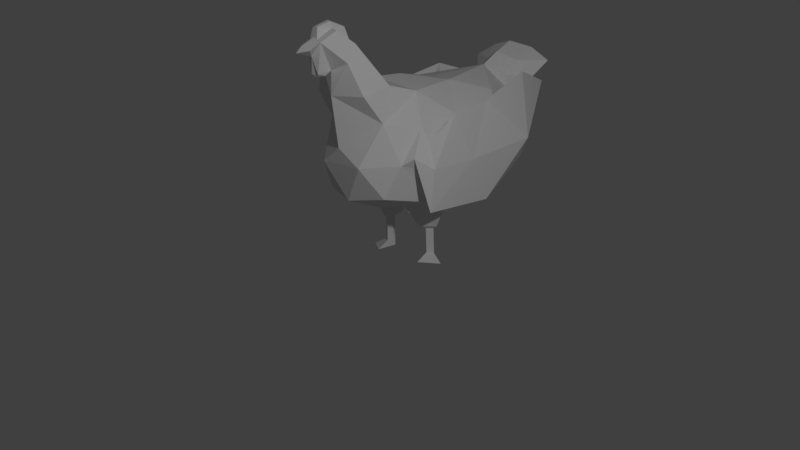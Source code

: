 # Source: Chicken.blend  (saved by Blender 2.77.0; exported with 4.5.12 LTS)
import bpy
from mathutils import Matrix  # noqa: F401  (used for matrix-valued properties, if any)

bpy.ops.wm.read_factory_settings(use_empty=True)
scene = bpy.context.scene
scene.name = 'Scene'

# ---- collections
col_collection_1 = bpy.data.collections.new('Collection 1'); scene.collection.children.link(col_collection_1)

# ---- world
world_world = bpy.data.worlds.new('World'); scene.world = world_world
world_world.color = (0.05088, 0.05088, 0.05088)
world_world.use_sun_shadow = False
world_world.sun_shadow_jitter_overblur = 0.0
world_world.cycles.sampling_method = 'MANUAL'

# ---- cameras
cam_camera_001 = bpy.data.cameras.new('Camera.001')
cam_camera_001.clip_end = 100.0
cam_camera_001.lens = 35.0
cam_camera_001.sensor_width = 32.0
cam_camera_001.sensor_height = 18.0
cam_camera_001.dof.focus_distance = 0.0
cam_camera_001.dof.aperture_fstop = 128.0
cam_camera_001.dof.aperture_blades = 6
cam_camera = bpy.data.cameras.new('Camera')
cam_camera.clip_end = 100.0
cam_camera.lens = 35.0
cam_camera.sensor_width = 32.0
cam_camera.sensor_height = 18.0
cam_camera.ortho_scale = 7.314
cam_camera.dof.focus_distance = 0.0
cam_camera.dof.aperture_fstop = 128.0

# ---- lights
light_lamp_001 = bpy.data.lights.new('Lamp.001', 'POINT')
light_lamp_001.transmission_factor = 0.0
light_lamp_001.cutoff_distance = 30.0
light_lamp_001.energy = 100.0
light_lamp_001.shadow_buffer_clip_start = 1.001
light_lamp_001.shadow_soft_size = 0.1
light_lamp_001.shadow_maximum_resolution = 0.006
light_lamp_001.use_absolute_resolution = True
light_lamp = bpy.data.lights.new('Lamp', 'POINT')
light_lamp.transmission_factor = 0.0
light_lamp.cutoff_distance = 30.0
light_lamp.energy = 100.0
light_lamp.shadow_buffer_clip_start = 1.001
light_lamp.shadow_soft_size = 0.1
light_lamp.shadow_maximum_resolution = 0.006
light_lamp.use_absolute_resolution = True

# ---- meshes
me_icosphere_001 = bpy.data.meshes.new('Icosphere.001')
me_icosphere_001.from_pydata([(-0.3867, 0.6356, -0.3203), (0.7091, 0.472, -0.3476), (-1.161, 0.4628, 0.7376), (0.2701, 0.6496, 0.4807), (0.1599, 0.2289, -0.5829), (-0.4861, 0.2254, -0.5636), (-1.179, 0.4462, -0.05279), (-0.07683, 0.7137, -0.488), (0.951, 0.3125, 0.03208), (-0.8174, 0.6757, 0.1778), (-1.807, 0.274, 0.5997), (0.5828, 0.6378, 0.05546), (-1.238, 1.003, 0.1811), (-0.2984, 0.6315, 0.5604), (0.6873, 0.4536, 0.5316), (-0.5554, 0.299, 0.9072), (0.1583, 0.4512, 0.8566), (0.9169, 0.3986, 0.8548), (0.5293, 0.3986, 0.9471), (-2.093, 0.6139, 1.034), (-1.692, 0.1934, 0.8509), (-2.115, 0.3184, 1.187), (-1.927, 0.4736, 0.8084), (-1.898, 0.2566, 1.026), (-0.3259, 0.7587, -0.01109), (-0.9632, 0.6374, 0.421), (0.2607, 0.7615, 0.3152), (-0.3078, 0.7435, 0.348), (0.1718, 0.7835, -0.05488), (0.4827, 0.7498, 0.1401), (-0.5952, 0.8975, -0.5035), (-2.081, 0.5344, 0.7677), (-1.436, 0.7232, 0.9594), (-0.2861, 0.9527, 0.0517), (-0.004147, 0.91, 0.6023), (-0.5726, 0.8919, 0.713), (0.3401, 0.8633, -0.5007), (0.3034, 0.8991, 0.01126), (-1.454, 0.7066, -0.1394), (0.9976, 0.234, 1.219), (0.8813, 0.234, 1.43), (-0.01609, 0.3221, -0.8541), (-0.1302, 0.5046, -0.8387), (-0.3047, 0.315, -0.849), (-0.09026, 0.3544, -0.8865), (-0.1413, 0.4361, -0.8796), (-0.2194, 0.3512, -0.8842), (-0.0956, 0.359, -1.201), (-0.1495, 0.439, -1.206), (-0.2246, 0.3516, -1.2), (0.06732, 0.3614, -1.292), (-0.09663, 0.6049, -1.292), (-0.2246, 0.3516, -1.292), (1.096, 0.181, 1.578), (1.286, 0.1281, 1.461), (1.432, 0.1281, 1.382), (1.281, 0.06404, 1.487), (0.8655, 0.117, 1.458), (1.086, 0.09051, 1.605), (1.251, 0.03673, 1.619), (0.8884, 0.06146, 1.606), (1.08, 0.0491, 1.674), (1.277, 0.05613, 1.11), (-0.03906, 0.0, -0.6653), (-1.668, 0.0, 0.1685), (-0.3867, -0.6356, -0.3203), (0.7091, -0.472, -0.3476), (-1.161, -0.4628, 0.7376), (0.2701, -0.6496, 0.4807), (0.9741, 0.0, 0.2339), (-0.0122, 0.0, 1.005), (0.8506, 0.0, -0.4172), (0.1599, -0.2289, -0.5829), (-1.061, 0.0, -0.2275), (-0.4861, -0.2254, -0.5636), (-1.179, -0.4462, -0.05279), (-0.07683, -0.7137, -0.488), (0.951, -0.3125, 0.03208), (-0.8174, -0.6757, 0.1778), (-1.807, -0.274, 0.5997), (0.5828, -0.6378, 0.05546), (-1.238, -1.003, 0.1811), (-1.527, 0.0, 0.9871), (-0.2984, -0.6315, 0.5604), (0.6873, -0.4536, 0.5316), (-0.5554, -0.299, 0.9072), (0.1583, -0.4512, 0.8566), (-0.5935, 0.0, 0.9246), (-1.944, 0.0, 0.6573), (0.9511, 0.0, 0.0368), (0.3312, 0.0, -0.6106), (0.9169, -0.3986, 0.8548), (1.059, 0.0, 0.8494), (0.3996, 0.0, 1.006), (0.5293, -0.3986, 0.9471), (-2.093, -0.6139, 1.034), (-2.046, 0.0, 1.258), (-2.117, 0.0, 1.091), (-1.692, -0.1934, 0.8509), (-2.115, -0.3184, 1.187), (-1.927, -0.4736, 0.8084), (-1.781, 0.0, 1.134), (-1.898, -0.2566, 1.026), (-0.3259, -0.7587, -0.01109), (-0.9632, -0.6374, 0.421), (0.2607, -0.7615, 0.3152), (-0.3078, -0.7435, 0.348), (0.1718, -0.7835, -0.05488), (0.4827, -0.7498, 0.1401), (-0.5952, -0.8975, -0.5035), (-2.081, -0.5344, 0.7677), (-1.436, -0.7232, 0.9594), (-0.2861, -0.9527, 0.0517), (-0.004147, -0.91, 0.6023), (-0.5726, -0.8919, 0.713), (0.3401, -0.8633, -0.5007), (0.3034, -0.8991, 0.01126), (-1.454, -0.7066, -0.1394), (0.9976, -0.234, 1.219), (1.048, 0.0, 1.129), (1.522, 0.0, 1.354), (0.8497, 0.0, 1.487), (0.8813, -0.234, 1.43), (-0.01609, -0.3221, -0.8541), (-0.1302, -0.5046, -0.8387), (-0.3047, -0.315, -0.849), (-0.09026, -0.3544, -0.8865), (-0.1413, -0.4361, -0.8796), (-0.2194, -0.3512, -0.8842), (-0.0956, -0.359, -1.201), (-0.1495, -0.439, -1.206), (-0.2246, -0.3516, -1.2), (0.06732, -0.3614, -1.292), (-0.09663, -0.6049, -1.292), (-0.2246, -0.3516, -1.292), (1.096, -0.181, 1.578), (1.132, 0.0, 1.078), (1.315, 0.0, 1.302), (1.277, 0.0, 1.512), (1.286, -0.1281, 1.461), (1.444, 0.0, 1.432), (1.432, -0.1281, 1.382), (1.281, -0.06404, 1.487), (0.8655, -0.117, 1.458), (1.086, -0.09051, 1.605), (1.072, 0.0, 1.687), (1.247, 0.0, 1.631), (0.8746, 0.0, 1.619), (1.251, -0.03673, 1.619), (0.8884, -0.06146, 1.606), (1.08, -0.0491, 1.674), (1.253, 0.0, 1.077), (1.277, -0.05613, 1.11)], [], [(63, 5, 4), (0, 6, 9), (1, 7, 11), (64, 88, 10), (7, 24, 28), (1, 11, 8), (2, 82, 15), (3, 13, 16), (16, 93, 18), (14, 92, 69), (14, 18, 17), (14, 3, 16), (16, 15, 70), (16, 13, 15), (13, 2, 15), (15, 87, 70), (15, 82, 87), (8, 14, 69), (8, 11, 14), (11, 3, 14), (13, 25, 2), (27, 24, 28), (10, 82, 2), (97, 19, 22), (11, 28, 29), (3, 29, 26), (3, 27, 13), (6, 64, 10), (71, 1, 8), (4, 7, 1), (5, 42, 43), (5, 0, 7), (5, 6, 0), (5, 73, 6), (73, 64, 6), (71, 4, 1), (90, 4, 71), (69, 89, 8), (89, 71, 8), (90, 63, 4), (92, 39, 119), (18, 39, 17), (93, 57, 40), (97, 96, 21), (23, 19, 21), (23, 96, 101), (20, 101, 82), (20, 22, 23), (28, 26, 27), (27, 34, 35), (26, 37, 34), (29, 26, 28), (25, 35, 32), (24, 36, 28), (30, 12, 33), (33, 35, 34), (33, 12, 35), (12, 32, 35), (37, 33, 34), (36, 30, 33), (12, 31, 32), (12, 38, 31), (36, 29, 28), (29, 36, 37), (0, 9, 24), (24, 27, 9), (25, 9, 27), (9, 6, 25), (25, 6, 2), (2, 6, 10), (30, 24, 38), (38, 24, 25), (32, 38, 25), (32, 31, 38), (39, 53, 54), (57, 53, 40), (63, 73, 5), (42, 46, 43), (4, 43, 41), (4, 42, 7), (46, 48, 49), (41, 46, 44), (42, 44, 45), (47, 49, 48), (46, 47, 44), (45, 47, 48), (48, 50, 51), (52, 51, 50), (48, 51, 52), (48, 52, 49), (50, 47, 52), (52, 47, 49), (97, 21, 19), (119, 39, 54), (55, 120, 137), (119, 62, 136), (120, 55, 140), (56, 140, 55), (137, 54, 55), (53, 56, 54), (60, 145, 61), (138, 59, 146), (58, 59, 56), (61, 146, 59), (58, 60, 61), (121, 60, 57), (151, 136, 62), (137, 62, 54), (33, 37, 36), (30, 38, 12), (63, 72, 74), (65, 78, 75), (66, 80, 76), (64, 79, 88), (76, 103, 65), (66, 77, 80), (67, 85, 82), (68, 86, 83), (86, 93, 70), (92, 84, 69), (84, 94, 86), (84, 86, 68), (86, 70, 85), (86, 85, 83), (83, 85, 67), (85, 70, 87), (85, 87, 82), (77, 69, 84), (77, 84, 80), (80, 84, 68), (104, 83, 67), (106, 107, 103), (79, 82, 98), (100, 97, 88), (80, 107, 76), (68, 108, 80), (106, 68, 83), (75, 79, 64), (71, 77, 66), (72, 66, 76), (74, 124, 76), (74, 76, 65), (74, 65, 75), (74, 75, 73), (73, 75, 64), (71, 66, 72), (90, 71, 72), (69, 77, 89), (89, 77, 71), (90, 72, 63), (92, 118, 91), (118, 94, 91), (143, 121, 93), (97, 99, 96), (102, 95, 100), (96, 102, 101), (101, 98, 82), (98, 100, 79), (107, 106, 105), (106, 113, 105), (105, 116, 108), (108, 107, 105), (104, 114, 106), (115, 103, 107), (109, 112, 81), (112, 113, 114), (112, 114, 81), (81, 114, 111), (116, 113, 112), (115, 112, 109), (81, 111, 110), (81, 110, 117), (115, 107, 108), (108, 116, 115), (65, 103, 78), (103, 78, 106), (104, 106, 78), (78, 104, 75), (104, 67, 75), (67, 79, 75), (109, 117, 103), (117, 104, 103), (111, 104, 117), (111, 117, 110), (135, 118, 139), (135, 143, 122), (63, 74, 73), (128, 124, 125), (72, 125, 74), (124, 72, 76), (128, 130, 127), (123, 128, 125), (124, 126, 123), (129, 130, 131), (129, 128, 126), (127, 129, 126), (130, 132, 129), (134, 132, 133), (130, 134, 133), (130, 131, 134), (132, 134, 129), (134, 131, 129), (97, 95, 99), (119, 139, 118), (141, 137, 120), (119, 152, 139), (120, 140, 141), (140, 138, 142), (137, 141, 139), (135, 142, 144), (145, 149, 150), (138, 148, 142), (148, 144, 142), (146, 150, 148), (144, 149, 143), (149, 121, 143), (151, 152, 136), (152, 137, 139), (112, 115, 116), (109, 81, 117), (7, 0, 24), (16, 70, 93), (14, 17, 92), (14, 16, 18), (13, 27, 25), (10, 20, 82), (22, 10, 88), (88, 97, 22), (11, 7, 28), (3, 11, 29), (3, 26, 27), (5, 7, 42), (92, 17, 39), (18, 40, 39), (40, 18, 93), (93, 121, 57), (23, 22, 19), (23, 21, 96), (20, 23, 101), (20, 10, 22), (27, 26, 34), (26, 29, 37), (25, 27, 35), (24, 30, 36), (39, 40, 53), (57, 58, 53), (42, 45, 46), (4, 5, 43), (4, 41, 42), (46, 45, 48), (41, 43, 46), (42, 41, 44), (46, 49, 47), (45, 44, 47), (48, 47, 50), (119, 54, 62), (55, 54, 56), (56, 138, 140), (53, 58, 56), (60, 147, 145), (138, 56, 59), (58, 61, 59), (61, 145, 146), (58, 57, 60), (121, 147, 60), (137, 151, 62), (76, 107, 103), (86, 94, 93), (92, 91, 84), (84, 91, 94), (104, 106, 83), (79, 67, 82), (88, 79, 100), (100, 95, 97), (80, 108, 107), (68, 105, 108), (106, 105, 68), (74, 125, 124), (92, 119, 118), (118, 122, 94), (93, 94, 122), (122, 143, 93), (102, 99, 95), (96, 99, 102), (101, 102, 98), (98, 102, 100), (106, 114, 113), (105, 113, 116), (104, 111, 114), (115, 109, 103), (135, 122, 118), (135, 144, 143), (128, 127, 124), (72, 123, 125), (124, 123, 72), (128, 131, 130), (123, 126, 128), (124, 127, 126), (129, 131, 128), (127, 130, 129), (130, 133, 132), (119, 136, 152), (142, 139, 141), (141, 140, 142), (135, 139, 142), (145, 147, 149), (138, 146, 148), (148, 150, 144), (146, 145, 150), (144, 150, 149), (149, 147, 121), (152, 151, 137)])
_uv = me_icosphere_001.uv_layers.new(name='Icosphere-mesh-map-0')
_uv.uv.foreach_set('vector', [0.8388, 0.1541, 0.8503, 0.2269, 0.7969, 0.1422, 0.3225, 0.1958, 0.3868, 0.07773, 0.4071, 0.1449, 0.2845, 0.3695, 0.2883, 0.2397, 0.3452, 0.3645, 0.6358, 0.1813, 0.6375, 0.08981, 0.6765, 0.1118, 0.2883, 0.2397, 0.364, 0.2171, 0.3418, 0.2953, 0.2845, 0.3695, 0.3452, 0.3645, 0.3318, 0.4212, 0.8619, 0.8965, 0.7918, 0.9593, 0.8379, 0.8003, 0.4158, 0.3297, 0.4454, 0.2415, 0.4741, 0.3244, 0.8619, 0.6835, 0.7954, 0.6455, 0.8543, 0.6245, 1.0, 0.6159, 0.9348, 0.6795, 0.9329, 0.5777, 0.4108, 0.3975, 0.4755, 0.3868, 0.4499, 0.4456, 0.4108, 0.3975, 0.4158, 0.3297, 0.4741, 0.3244, 0.8619, 0.6835, 0.8379, 0.8003, 0.7946, 0.7126, 0.4741, 0.3244, 0.4454, 0.2415, 0.5048, 0.2114, 0.4454, 0.2415, 0.499, 0.109, 0.5048, 0.2114, 0.8379, 0.8003, 0.794, 0.8059, 0.7946, 0.7126, 0.8379, 0.8003, 0.7918, 0.9593, 0.794, 0.8059, 0.978, 0.5433, 1.0, 0.6159, 0.9329, 0.5777, 0.3318, 0.4212, 0.3452, 0.3645, 0.4108, 0.3975, 0.3452, 0.3645, 0.4158, 0.3297, 0.4108, 0.3975, 0.4454, 0.2415, 0.4466, 0.1301, 0.499, 0.109, 0.4139, 0.6634, 0.3625, 0.6518, 0.3735, 0.571, 0.5008, 0.0, 0.5486, 0.0574, 0.499, 0.109, 0.6384, 0.01551, 0.728, 0.02806, 0.7064, 0.07335, 0.3452, 0.3645, 0.3418, 0.2953, 0.36, 0.3519, 0.5485, 0.5252, 0.5324, 0.5664, 0.5311, 0.527, 0.4158, 0.3297, 0.4148, 0.2328, 0.4454, 0.2415, 0.6973, 0.2595, 0.6358, 0.1813, 0.6765, 0.1118, 0.9308, 0.469, 1.0, 0.4745, 0.978, 0.5433, 0.7969, 0.1422, 0.76, 0.2085, 0.728, 0.07704, 0.66, 0.393, 0.6982, 0.4649, 0.6719, 0.4487, 0.66, 0.393, 0.7189, 0.3719, 0.728, 0.4242, 0.66, 0.393, 0.6973, 0.2595, 0.7189, 0.3719, 0.66, 0.393, 0.6313, 0.2922, 0.6973, 0.2595, 0.6313, 0.2922, 0.6358, 0.1813, 0.6973, 0.2595, 0.7716, 0.02318, 0.7969, 0.1422, 0.728, 0.07704, 0.8098, 0.1021, 0.7969, 0.1422, 0.7716, 0.02318, 0.9329, 0.5777, 0.9323, 0.5452, 0.978, 0.5433, 0.9323, 0.5452, 0.9308, 0.469, 0.978, 0.5433, 0.8098, 0.1021, 0.8388, 0.1541, 0.7969, 0.1422, 0.9348, 0.6795, 0.9701, 0.7366, 0.9357, 0.7243, 0.4755, 0.3868, 0.5002, 0.4708, 0.4499, 0.4456, 0.7954, 0.6455, 0.8102, 0.5782, 0.8276, 0.5754, 0.6384, 0.01551, 0.6377, 0.0, 0.6848, 0.004347, 0.2666, 0.8118, 0.2184, 0.7888, 0.2666, 0.7896, 0.2323, 0.6936, 0.2577, 0.7372, 0.2171, 0.7366, 0.1995, 0.7028, 0.2171, 0.7366, 0.1778, 0.7357, 0.2658, 0.8363, 0.2237, 0.8275, 0.2666, 0.8118, 0.3735, 0.571, 0.4289, 0.572, 0.4139, 0.6634, 0.4139, 0.6634, 0.4619, 0.622, 0.458, 0.7165, 0.6957, 0.8608, 0.6538, 0.8806, 0.7266, 0.8081, 0.4116, 0.5303, 0.4289, 0.572, 0.3735, 0.571, 0.4009, 0.772, 0.458, 0.7165, 0.4619, 0.866, 0.3625, 0.6518, 0.3167, 0.5252, 0.3735, 0.571, 0.5486, 0.7582, 0.6224, 0.6293, 0.6383, 0.7856, 0.6383, 0.7856, 0.722, 0.7132, 0.7266, 0.8081, 0.6383, 0.7856, 0.6224, 0.6293, 0.722, 0.7132, 0.6224, 0.6293, 0.7266, 0.5651, 0.722, 0.7132, 0.6538, 0.8806, 0.6383, 0.7856, 0.7266, 0.8081, 0.5825, 0.9066, 0.5486, 0.7582, 0.6383, 0.7856, 0.6224, 0.6293, 0.6768, 0.469, 0.7266, 0.5651, 0.6224, 0.6293, 0.5701, 0.606, 0.6768, 0.469, 0.3167, 0.5252, 0.4116, 0.5303, 0.3735, 0.571, 0.6789, 0.903, 0.5825, 0.9066, 0.6538, 0.8806, 0.3225, 0.1958, 0.4071, 0.1449, 0.364, 0.2171, 0.3625, 0.6518, 0.4139, 0.6634, 0.3717, 0.7386, 0.4009, 0.772, 0.3717, 0.7386, 0.4139, 0.6634, 0.4071, 0.1449, 0.3868, 0.07773, 0.4466, 0.1301, 0.4466, 0.1301, 0.3868, 0.07773, 0.499, 0.109, 0.499, 0.109, 0.3868, 0.07773, 0.5008, 0.0, 0.2845, 0.6721, 0.3625, 0.6518, 0.3051, 0.8259, 0.3051, 0.8259, 0.3625, 0.6518, 0.4009, 0.772, 0.4619, 0.866, 0.3051, 0.8259, 0.4009, 0.772, 0.4619, 0.866, 0.4109, 0.9643, 0.3051, 0.8259, 0.5002, 0.4708, 0.5486, 0.4992, 0.5262, 0.5252, 0.8102, 0.5782, 0.8192, 0.543, 0.8276, 0.5754, 0.8388, 0.1541, 0.9311, 0.2681, 0.8503, 0.2269, 0.6982, 0.4649, 0.6766, 0.4617, 0.6719, 0.4487, 0.2184, 0.7888, 0.1778, 0.8609, 0.1784, 0.8138, 0.8247, 0.4637, 0.7763, 0.424, 0.8247, 0.3837, 0.2842, 0.6338, 0.2727, 0.5809, 0.2842, 0.582, 0.6126, 0.9474, 0.6323, 0.9216, 0.6234, 0.9399, 0.6414, 0.9474, 0.6234, 0.9399, 0.6363, 0.9399, 0.53, 0.8344, 0.5391, 0.8162, 0.5436, 0.8344, 0.5039, 0.8569, 0.4856, 0.9088, 0.4851, 0.8573, 0.543, 0.6369, 0.5313, 0.5865, 0.543, 0.584, 0.8242, 0.2988, 0.8455, 0.2681, 0.8455, 0.3162, 0.5486, 0.9279, 0.5848, 0.9066, 0.5848, 0.9519, 0.2724, 0.6652, 0.2794, 0.6344, 0.2794, 0.6769, 0.2727, 0.5809, 0.2839, 0.567, 0.2842, 0.582, 0.4619, 0.9237, 0.4856, 0.9088, 0.5044, 0.9237, 0.5044, 0.9237, 0.4856, 0.9088, 0.5045, 0.9087, 0.6384, 0.01551, 0.6848, 0.004347, 0.728, 0.02806, 0.9357, 0.7243, 0.9701, 0.7366, 0.9555, 0.7844, 0.6126, 0.9516, 0.5924, 0.9507, 0.6126, 0.9241, 0.8241, 0.2681, 0.7951, 0.2879, 0.8097, 0.2696, 0.7951, 0.469, 0.8135, 0.4845, 0.7944, 0.483, 0.8031, 0.5108, 0.7944, 0.483, 0.8135, 0.4845, 0.6414, 0.9304, 0.6506, 0.9066, 0.6623, 0.9304, 0.8192, 0.543, 0.8031, 0.5108, 0.8126, 0.5098, 0.2666, 0.687, 0.2762, 0.7153, 0.269, 0.717, 0.6717, 0.925, 0.6663, 0.9084, 0.6717, 0.9066, 0.5221, 0.7786, 0.5215, 0.7516, 0.5413, 0.7481, 0.269, 0.717, 0.276, 0.745, 0.2705, 0.7459, 0.5221, 0.7786, 0.5197, 0.811, 0.5117, 0.7788, 0.5253, 0.8354, 0.5145, 0.8261, 0.53, 0.8162, 0.5389, 0.6455, 0.5458, 0.6633, 0.5311, 0.6436, 0.5232, 0.895, 0.5314, 0.8629, 0.542, 0.92, 0.6383, 0.7856, 0.6538, 0.8806, 0.5825, 0.9066, 0.5486, 0.7582, 0.5701, 0.606, 0.6224, 0.6293, 0.8388, 0.1541, 0.8517, 0.1048, 0.9043, 0.1901, 0.04249, 0.3239, 0.1241, 0.3818, 0.09901, 0.4403, 0.01433, 0.1449, 0.07527, 0.1591, 0.01126, 0.2801, 0.6358, 0.1813, 0.5964, 0.1095, 0.6375, 0.08981, 0.01126, 0.2801, 0.08574, 0.3094, 0.04249, 0.3239, 0.01433, 0.1449, 0.06402, 0.09307, 0.07527, 0.1591, 0.7266, 0.8937, 0.7505, 0.7985, 0.7918, 0.9593, 0.1437, 0.1991, 0.2008, 0.2033, 0.1679, 0.2881, 0.73, 0.6808, 0.7954, 0.6455, 0.7946, 0.7126, 0.9348, 0.6795, 0.8673, 0.619, 0.9329, 0.5777, 0.142, 0.1264, 0.2057, 0.1403, 0.2008, 0.2033, 0.142, 0.1264, 0.2008, 0.2033, 0.1437, 0.1991, 0.73, 0.6808, 0.7946, 0.7126, 0.7505, 0.7985, 0.2008, 0.2033, 0.2241, 0.3132, 0.1679, 0.2881, 0.1679, 0.2881, 0.2241, 0.3132, 0.2129, 0.4184, 0.7505, 0.7985, 0.7946, 0.7126, 0.794, 0.8059, 0.7505, 0.7985, 0.794, 0.8059, 0.7918, 0.9593, 0.8865, 0.5455, 0.9329, 0.5777, 0.8673, 0.619, 0.06402, 0.09307, 0.142, 0.1264, 0.07527, 0.1591, 0.07527, 0.1591, 0.142, 0.1264, 0.1437, 0.1991, 0.1625, 0.3984, 0.1679, 0.2881, 0.2129, 0.4184, 0.1306, 0.8644, 0.09029, 0.9562, 0.07899, 0.8755, 0.2075, 0.5211, 0.2576, 0.4605, 0.2414, 0.4946, 0.568, 0.06925, 0.6384, 0.01551, 0.6375, 0.08981, 0.07527, 0.1591, 0.06831, 0.2311, 0.01126, 0.2801, 0.1437, 0.1991, 0.08962, 0.1757, 0.07527, 0.1591, 0.1373, 0.2974, 0.1437, 0.1991, 0.1679, 0.2881, 0.5669, 0.2557, 0.5964, 0.1095, 0.6358, 0.1813, 0.9308, 0.469, 0.8865, 0.5455, 0.8619, 0.4778, 0.8517, 0.1048, 0.8411, 0.0, 0.9311, 0.09197, 0.5311, 0.5371, 0.4996, 0.6143, 0.4619, 0.5788, 0.5311, 0.5371, 0.4619, 0.5788, 0.4671, 0.5252, 0.7951, 0.3837, 0.728, 0.3615, 0.7951, 0.2681, 0.5941, 0.391, 0.5669, 0.2557, 0.6313, 0.2922, 0.6313, 0.2922, 0.5669, 0.2557, 0.6358, 0.1813, 0.7716, 0.02318, 0.8411, 0.0, 0.8517, 0.1048, 0.8098, 0.1021, 0.7716, 0.02318, 0.8517, 0.1048, 0.9329, 0.5777, 0.8865, 0.5455, 0.9323, 0.5452, 0.9323, 0.5452, 0.8865, 0.5455, 0.9308, 0.469, 0.8098, 0.1021, 0.8517, 0.1048, 0.8388, 0.1541, 0.9348, 0.6795, 0.9017, 0.7383, 0.8764, 0.6777, 0.2348, 0.05465, 0.2057, 0.1403, 0.1837, 0.08033, 0.776, 0.5775, 0.7929, 0.5809, 0.7954, 0.6455, 0.6384, 0.01551, 0.5918, 0.001595, 0.6377, 0.0, 0.1851, 0.8974, 0.2127, 0.9473, 0.1778, 0.9473, 0.2577, 0.7372, 0.2323, 0.7777, 0.2171, 0.7366, 0.2845, 0.4976, 0.2414, 0.4946, 0.2576, 0.4605, 0.2414, 0.4946, 0.2402, 0.5399, 0.2075, 0.5211, 0.09029, 0.9562, 0.1306, 0.8644, 0.1459, 0.956, 0.1306, 0.8644, 0.1778, 0.9017, 0.1459, 0.956, 0.1199, 0.2073, 0.07483, 0.211, 0.08962, 0.1757, 0.1288, 0.9983, 0.09029, 0.9562, 0.1459, 0.956, 0.1177, 0.7578, 0.1736, 0.807, 0.1306, 0.8644, 0.0331, 1.0, 0.07899, 0.8755, 0.09029, 0.9562, 0.02037, 0.3679, 0.09374, 0.3059, 0.1336, 0.4568, 0.09374, 0.3059, 0.1671, 0.2462, 0.1958, 0.3343, 0.09374, 0.3059, 0.1958, 0.3343, 0.1336, 0.4568, 0.1336, 0.4568, 0.1958, 0.3343, 0.2508, 0.463, 0.07483, 0.211, 0.1671, 0.2462, 0.09374, 0.3059, 0.0, 0.2169, 0.09374, 0.3059, 0.02037, 0.3679, 0.1336, 0.4568, 0.2508, 0.463, 0.2377, 0.567, 0.5117, 0.6792, 0.5117, 0.8569, 0.4619, 0.6826, 0.0331, 1.0, 0.09029, 0.9562, 0.1288, 0.9983, 0.08962, 0.1757, 0.07483, 0.211, 0.0, 0.2169, 0.04249, 0.3239, 0.08574, 0.3094, 0.1241, 0.3818, 0.07899, 0.8755, 0.08834, 0.7903, 0.1306, 0.8644, 0.1177, 0.7578, 0.1306, 0.8644, 0.08834, 0.7903, 0.1241, 0.3818, 0.1625, 0.3984, 0.09901, 0.4403, 0.1625, 0.3984, 0.2129, 0.4184, 0.09901, 0.4403, 0.2129, 0.4184, 0.2075, 0.5211, 0.09901, 0.4403, 0.0, 0.851, 0.02106, 0.7013, 0.07899, 0.8755, 0.02106, 0.7013, 0.1177, 0.7578, 0.07899, 0.8755, 0.1778, 0.661, 0.1177, 0.7578, 0.02106, 0.7013, 0.1778, 0.661, 0.02106, 0.7013, 0.1274, 0.567, 0.2845, 0.02886, 0.2348, 0.05465, 0.2635, 0.0, 0.7663, 0.5419, 0.776, 0.5775, 0.7592, 0.574, 0.6236, 0.4483, 0.5941, 0.391, 0.6313, 0.2922, 0.5221, 0.6078, 0.4996, 0.6143, 0.5259, 0.5941, 0.1778, 0.6845, 0.2451, 0.639, 0.2724, 0.6845, 0.728, 0.4234, 0.7763, 0.3837, 0.7763, 0.4637, 0.5221, 0.6078, 0.5171, 0.6588, 0.5103, 0.6168, 0.2029, 0.6396, 0.2326, 0.6338, 0.2451, 0.639, 0.2726, 0.7993, 0.2806, 0.8243, 0.2726, 0.8346, 0.5439, 0.8515, 0.53, 0.8515, 0.5334, 0.8344, 0.2132, 0.5825, 0.2326, 0.6338, 0.2137, 0.6341, 0.2845, 0.7463, 0.2728, 0.7968, 0.2726, 0.7459, 0.8247, 0.4001, 0.8455, 0.4316, 0.8247, 0.4158, 0.8326, 0.379, 0.7951, 0.3578, 0.8326, 0.3351, 0.5171, 0.6588, 0.5311, 0.6606, 0.4954, 0.6792, 0.5171, 0.6588, 0.529, 0.6486, 0.5311, 0.6606, 0.189, 0.5684, 0.2316, 0.567, 0.2132, 0.5825, 0.2316, 0.567, 0.232, 0.582, 0.2132, 0.5825, 0.6384, 0.01551, 0.5486, 0.02275, 0.5918, 0.001595, 0.2515, 0.8693, 0.2515, 0.9283, 0.2184, 0.8884, 0.5848, 0.926, 0.6126, 0.9241, 0.5924, 0.9507, 0.2799, 0.934, 0.2515, 0.9169, 0.2799, 0.8693, 0.7951, 0.469, 0.7944, 0.483, 0.776, 0.4838, 0.7944, 0.483, 0.7936, 0.5118, 0.7844, 0.5104, 0.6126, 0.9241, 0.5848, 0.926, 0.5933, 0.9066, 0.7663, 0.5419, 0.7844, 0.5104, 0.7793, 0.5444, 0.2762, 0.7153, 0.2845, 0.687, 0.2833, 0.717, 0.6717, 0.925, 0.6771, 0.9084, 0.6811, 0.9289, 0.5215, 0.7453, 0.522, 0.7171, 0.5412, 0.7481, 0.276, 0.745, 0.2833, 0.717, 0.2813, 0.7459, 0.522, 0.7171, 0.5198, 0.6858, 0.5412, 0.6792, 0.5145, 0.8463, 0.5253, 0.8354, 0.53, 0.8545, 0.5389, 0.6455, 0.5458, 0.6374, 0.5458, 0.6633, 0.515, 0.8629, 0.5232, 0.895, 0.5045, 0.92, 0.09374, 0.3059, 0.0, 0.2169, 0.07483, 0.211, 0.02037, 0.3679, 0.1336, 0.4568, 0.09232, 0.4925, 0.2883, 0.2397, 0.3225, 0.1958, 0.364, 0.2171, 0.8619, 0.6835, 0.7946, 0.7126, 0.7954, 0.6455, 1.0, 0.6159, 0.9931, 0.6749, 0.9348, 0.6795, 0.4108, 0.3975, 0.4741, 0.3244, 0.4755, 0.3868, 0.4454, 0.2415, 0.4148, 0.2328, 0.4466, 0.1301, 0.5008, 0.0, 0.5334, 0.02708, 0.5486, 0.0574, 0.7064, 0.07335, 0.6765, 0.1118, 0.6375, 0.08981, 0.6375, 0.08981, 0.6384, 0.01551, 0.7064, 0.07335, 0.3452, 0.3645, 0.2883, 0.2397, 0.3418, 0.2953, 0.5485, 0.5252, 0.5485, 0.584, 0.5324, 0.5664, 0.4158, 0.3297, 0.3919, 0.3227, 0.4148, 0.2328, 0.66, 0.393, 0.728, 0.4242, 0.6982, 0.4649, 0.9348, 0.6795, 0.9931, 0.6749, 0.9701, 0.7366, 0.4755, 0.3868, 0.534, 0.4598, 0.5002, 0.4708, 0.8276, 0.5754, 0.8543, 0.6245, 0.7954, 0.6455, 0.7954, 0.6455, 0.7929, 0.5809, 0.8102, 0.5782, 0.2666, 0.8118, 0.2237, 0.8275, 0.2184, 0.7888, 0.2323, 0.6936, 0.2666, 0.6845, 0.2577, 0.7372, 0.1995, 0.7028, 0.2323, 0.6936, 0.2171, 0.7366, 0.2658, 0.8363, 0.2374, 0.8693, 0.2237, 0.8275, 0.4139, 0.6634, 0.4289, 0.572, 0.4619, 0.622, 0.6957, 0.8608, 0.6789, 0.903, 0.6538, 0.8806, 0.4009, 0.772, 0.4139, 0.6634, 0.458, 0.7165, 0.3625, 0.6518, 0.2845, 0.6721, 0.3167, 0.5252, 0.5002, 0.4708, 0.534, 0.4598, 0.5486, 0.4992, 0.8102, 0.5782, 0.8058, 0.5449, 0.8192, 0.543, 0.6982, 0.4649, 0.6883, 0.469, 0.6766, 0.4617, 0.2184, 0.7888, 0.2184, 0.894, 0.1778, 0.8609, 0.8247, 0.4637, 0.7799, 0.4537, 0.7763, 0.424, 0.2842, 0.6338, 0.2724, 0.6344, 0.2727, 0.5809, 0.6126, 0.9474, 0.6325, 0.9066, 0.6323, 0.9216, 0.6414, 0.9474, 0.6126, 0.9474, 0.6234, 0.9399, 0.5039, 0.8569, 0.5045, 0.9087, 0.4856, 0.9088, 0.543, 0.6369, 0.5311, 0.6374, 0.5313, 0.5865, 0.8242, 0.2988, 0.8241, 0.283, 0.8455, 0.2681, 0.8241, 0.2681, 0.8241, 0.3351, 0.7951, 0.2879, 0.8135, 0.4845, 0.8126, 0.5098, 0.8031, 0.5108, 0.8031, 0.5108, 0.7936, 0.5118, 0.7944, 0.483, 0.8192, 0.543, 0.8058, 0.5449, 0.8031, 0.5108, 0.2666, 0.687, 0.2756, 0.6845, 0.2762, 0.7153, 0.6717, 0.925, 0.6623, 0.9289, 0.6663, 0.9084, 0.5221, 0.7786, 0.5117, 0.7788, 0.5215, 0.7516, 0.269, 0.717, 0.2762, 0.7153, 0.276, 0.745, 0.5221, 0.7786, 0.5413, 0.8162, 0.5197, 0.811, 0.5253, 0.8354, 0.5117, 0.8362, 0.5145, 0.8261, 0.5232, 0.895, 0.5232, 0.8569, 0.5314, 0.8629, 0.01126, 0.2801, 0.06831, 0.2311, 0.08574, 0.3094, 0.73, 0.6808, 0.7378, 0.6221, 0.7954, 0.6455, 0.9348, 0.6795, 0.8764, 0.6777, 0.8673, 0.619, 0.142, 0.1264, 0.1837, 0.08033, 0.2057, 0.1403, 0.1625, 0.3984, 0.1373, 0.2974, 0.1679, 0.2881, 0.2075, 0.5211, 0.2129, 0.4184, 0.2576, 0.4605, 0.6375, 0.08981, 0.5964, 0.1095, 0.568, 0.06925, 0.568, 0.06925, 0.5486, 0.02275, 0.6384, 0.01551, 0.07527, 0.1591, 0.08962, 0.1757, 0.06831, 0.2311, 0.1437, 0.1991, 0.1199, 0.2073, 0.08962, 0.1757, 0.1373, 0.2974, 0.1199, 0.2073, 0.1437, 0.1991, 0.5311, 0.5371, 0.5259, 0.5941, 0.4996, 0.6143, 0.9348, 0.6795, 0.9357, 0.7243, 0.9017, 0.7383, 0.2348, 0.05465, 0.2678, 0.06816, 0.2057, 0.1403, 0.7954, 0.6455, 0.7378, 0.6221, 0.7592, 0.574, 0.7592, 0.574, 0.776, 0.5775, 0.7954, 0.6455, 0.1851, 0.8974, 0.2046, 0.894, 0.2127, 0.9473, 0.2577, 0.7372, 0.2666, 0.7888, 0.2323, 0.7777, 0.2845, 0.4976, 0.2712, 0.5249, 0.2414, 0.4946, 0.2414, 0.4946, 0.2712, 0.5249, 0.2402, 0.5399, 0.1306, 0.8644, 0.1736, 0.807, 0.1778, 0.9017, 0.1199, 0.2073, 0.1671, 0.2462, 0.07483, 0.211, 0.1177, 0.7578, 0.1778, 0.661, 0.1736, 0.807, 0.0331, 1.0, 0.0, 0.851, 0.07899, 0.8755, 0.2845, 0.02886, 0.2678, 0.06816, 0.2348, 0.05465, 0.7663, 0.5419, 0.7793, 0.5444, 0.776, 0.5775, 0.5221, 0.6078, 0.5103, 0.6168, 0.4996, 0.6143, 0.1778, 0.6845, 0.2029, 0.6396, 0.2451, 0.639, 0.728, 0.4234, 0.7315, 0.3937, 0.7763, 0.3837, 0.5221, 0.6078, 0.529, 0.6486, 0.5171, 0.6588, 0.2029, 0.6396, 0.2137, 0.6341, 0.2326, 0.6338, 0.2726, 0.7993, 0.2806, 0.8085, 0.2806, 0.8243, 0.2132, 0.5825, 0.232, 0.582, 0.2326, 0.6338, 0.2845, 0.7463, 0.2845, 0.7993, 0.2728, 0.7968, 0.8247, 0.4001, 0.8455, 0.3837, 0.8455, 0.4316, 0.2799, 0.934, 0.2655, 0.9334, 0.2515, 0.9169, 0.7844, 0.5104, 0.7752, 0.509, 0.776, 0.4838, 0.776, 0.4838, 0.7944, 0.483, 0.7844, 0.5104, 0.7663, 0.5419, 0.7752, 0.509, 0.7844, 0.5104, 0.2762, 0.7153, 0.2756, 0.6845, 0.2845, 0.687, 0.6717, 0.925, 0.6717, 0.9066, 0.6771, 0.9084, 0.5215, 0.7453, 0.5117, 0.718, 0.522, 0.7171, 0.276, 0.745, 0.2762, 0.7153, 0.2833, 0.717, 0.522, 0.7171, 0.5117, 0.718, 0.5198, 0.6858, 0.5145, 0.8463, 0.5117, 0.8362, 0.5253, 0.8354, 0.515, 0.8629, 0.5232, 0.8569, 0.5232, 0.895])
me_icosphere_001.use_remesh_preserve_volume = False
me_icosphere_001.use_remesh_preserve_attributes = False
me_icosphere_001.use_mirror_vertex_groups = False
me_icosphere_001.update()
arm_armature = bpy.data.armatures.new('Armature')  # bones are not reproduced

# ---- objects
ob_armature = bpy.data.objects.new('Armature', arm_armature)
ob_icosphere_001 = bpy.data.objects.new('Icosphere.001', me_icosphere_001)
ob_lamp_001 = bpy.data.objects.new('Lamp.001', light_lamp_001)
ob_camera_001 = bpy.data.objects.new('Camera.001', cam_camera_001)
ob_lamp = bpy.data.objects.new('Lamp', light_lamp)
ob_camera = bpy.data.objects.new('Camera', cam_camera)

# ---- transforms, parenting, visibility, modifiers, constraints
ob_armature.location = (0.0, 0.0, 0.6974)
ob_armature.rotation_euler = (0.6164, -0.0, 0.0)
ob_armature.show_in_front = True
ob_armature.lineart.crease_threshold = 0.0
ob_icosphere_001.parent = ob_armature
ob_icosphere_001.matrix_parent_inverse = Matrix(((1.0, 0.0, 0.0, 0.0), (0.0, 0.816, 0.5781, -0.4031), (0.0, -0.5781, 0.816, -0.5691), (0.0, 0.0, 0.0, 1.0)))
ob_icosphere_001.location = (0.0, 0.0, 0.6974)
ob_icosphere_001.rotation_euler = (2.98e-08, 2.512e-15, -1.571)
ob_icosphere_001.scale = (0.5449, 0.5449, 0.5449)
ob_icosphere_001.lineart.crease_threshold = 0.0
_vg = ob_icosphere_001.vertex_groups.new(name='Neck')
for _i, _w in zip([1, 3, 8, 11, 13, 14, 15, 16, 17, 18, 29, 39, 40, 53, 54, 55, 56, 57, 58, 59, 60, 61, 62, 66, 68, 69, 70, 71, 77, 80, 83, 84, 85, 86, 87, 89, 91, 92, 93, 94, 105, 108, 118, 119, 120, 121, 122, 135, 136, 137, 138, 139, 140, 141, 142, 143, 144, 145, 146, 147, 148, 149, 150, 151, 152], [0.02337, 0.08549, 0.1277, 0.03989, 0.02312, 0.2415, 0.0187, 0.2344, 0.8234, 0.6825, 0.001728, 0.978, 0.9801, 0.9957, 0.9979, 0.9986, 0.9984, 0.9841, 0.997, 0.9984, 0.993, 0.9973, 0.9995, 0.02326, 0.08543, 0.4688, 0.2246, 0.05008, 0.1274, 0.03985, 0.02312, 0.2407, 0.0187, 0.2344, 0.0165, 0.1783, 0.8246, 0.9912, 0.7059, 0.6831, 0.0004474, 0.002296, 0.9785, 0.9997, 0.9988, 0.9867, 0.9804, 0.9958, 0.9996, 0.999, 0.9986, 0.9979, 0.9988, 0.9986, 0.9985, 0.9843, 0.997, 0.9973, 0.9984, 0.9932, 0.9984, 0.993, 0.9973, 0.9995, 0.9994]): _vg.add([_i], _w, 'REPLACE')
_vg = ob_icosphere_001.vertex_groups.new(name='Spine1')
for _i, _w in zip([1, 3, 4, 8, 11, 13, 14, 15, 16, 17, 18, 26, 28, 29, 34, 37, 63, 66, 68, 69, 70, 71, 72, 77, 80, 83, 84, 85, 86, 87, 89, 90, 91, 93, 94, 105, 107, 108, 113, 116], [0.6387, 0.4095, 0.09744, 0.7434, 0.5109, 0.08949, 0.6446, 0.07065, 0.4614, 0.143, 0.2199, 0.1346, 0.01754, 0.2458, 0.02693, 0.0606, 0.06717, 0.6402, 0.4119, 0.5181, 0.4375, 0.7231, 0.1006, 0.7445, 0.5134, 0.08981, 0.6465, 0.07072, 0.4622, 0.06719, 0.7464, 0.2979, 0.1423, 0.1826, 0.2199, 0.1374, 0.01839, 0.2496, 0.02852, 0.0633]): _vg.add([_i], _w, 'REPLACE')
_vg = ob_icosphere_001.vertex_groups.new(name='Wing1.L')
for _i, _w in zip([0, 1, 2, 3, 5, 6, 7, 8, 9, 11, 12, 13, 14, 15, 16, 18, 24, 25, 26, 27, 28, 29, 30, 31, 32, 33, 34, 35, 36, 37, 38, 70, 71, 87], [0.1911, 0.1236, 0.0115, 0.4279, 0.007105, 0.05507, 0.1377, 0.08029, 0.2401, 0.4248, 0.01406, 0.3766, 0.09451, 0.07775, 0.145, 0.04322, 0.9866, 0.1083, 0.8031, 0.817, 0.915, 0.7058, 0.9161, 0.06074, 0.06276, 0.9942, 0.8903, 0.7358, 0.9762, 0.9214, 0.05871, 0.02944, 0.01641, 0.0127]): _vg.add([_i], _w, 'REPLACE')
_vg = ob_icosphere_001.vertex_groups.new(name='Wing2.L')
for _i, _w in zip([2, 6, 9, 12, 13, 15, 25, 27, 30, 31, 32, 34, 35, 38], [0.2133, 0.1257, 0.2922, 0.9658, 0.08855, 0.05362, 0.7645, 0.04775, 0.08109, 0.9147, 0.9098, 0.01907, 0.224, 0.9244]): _vg.add([_i], _w, 'REPLACE')
_vg = ob_icosphere_001.vertex_groups.new(name='Spine2')
for _i, _w in zip([0, 2, 3, 5, 6, 9, 10, 13, 15, 16, 18, 25, 27, 64, 65, 67, 68, 70, 73, 74, 75, 78, 79, 83, 85, 86, 87, 93, 94, 104, 106], [0.01922, 0.1173, 0.05397, 0.08723, 0.6024, 0.3503, 0.007668, 0.394, 0.624, 0.1168, 0.01888, 0.05993, 0.09121, 0.1671, 0.01766, 0.1179, 0.05405, 0.2022, 0.6565, 0.09007, 0.6028, 0.3513, 0.007761, 0.3943, 0.6242, 0.1167, 0.6625, 0.0531, 0.01873, 0.06236, 0.0914]): _vg.add([_i], _w, 'REPLACE')
_vg = ob_icosphere_001.vertex_groups.new(name='Tail')
for _i, _w in zip([2, 6, 9, 10, 15, 19, 20, 21, 22, 23, 25, 64, 67, 70, 73, 75, 78, 79, 82, 85, 87, 88, 95, 96, 97, 98, 99, 100, 101, 102, 104], [0.616, 0.126, 0.03401, 0.943, 0.116, 0.9915, 0.9827, 0.9947, 0.9853, 0.9936, 0.05392, 0.7544, 0.6166, 0.01902, 0.07447, 0.1263, 0.03568, 0.943, 0.9893, 0.1161, 0.1326, 0.9751, 0.9915, 0.9969, 0.9956, 0.9827, 0.9947, 0.9853, 0.9981, 0.9936, 0.05607]): _vg.add([_i], _w, 'REPLACE')
_vg = ob_icosphere_001.vertex_groups.new(name='UpperLeg.L')
for _i, _w in zip([0, 1, 4, 5, 6, 7, 8, 9, 28, 41, 42, 43, 44, 45, 46, 63, 66, 71, 72, 73, 74, 90], [0.7329, 0.1556, 0.7472, 0.7431, 0.05469, 0.8302, 0.003992, 0.06167, 0.03668, 0.9379, 0.9345, 0.9412, 0.928, 0.5697, 0.9171, 0.481, 0.02438, 0.08113, 0.1319, 0.09874, 0.1044, 0.3319]): _vg.add([_i], _w, 'REPLACE')
_vg = ob_icosphere_001.vertex_groups.new(name='LowerLeg.L')
for _i, _w in zip([41, 42, 43, 44, 45, 46, 47, 48, 49, 50, 51, 52], [0.004302, 0.05446, 0.001258, 0.06636, 0.4287, 0.07561, 0.9609, 0.9614, 0.9378, 0.2649, 0.2336, 0.5589]): _vg.add([_i], _w, 'REPLACE')
_vg = ob_icosphere_001.vertex_groups.new(name='Foot.L')
for _i, _w in zip([47, 48, 49, 50, 51, 52], [0.01089, 0.01789, 0.02785, 0.7328, 0.7652, 0.4393]): _vg.add([_i], _w, 'REPLACE')
_vg = ob_icosphere_001.vertex_groups.new(name='UpperLeg.R')
for _i, _w in zip([1, 4, 5, 63, 65, 66, 71, 72, 73, 74, 75, 76, 77, 78, 90, 107, 123, 124, 125, 126, 127, 128, 131], [0.02243, 0.1264, 0.09984, 0.4753, 0.7453, 0.1551, 0.08032, 0.7421, 0.09777, 0.7379, 0.05494, 0.8485, 0.003455, 0.06309, 0.3279, 0.039, 0.9536, 0.9907, 0.9567, 0.9692, 0.992, 0.9664, 0.006471]): _vg.add([_i], _w, 'REPLACE')
_vg = ob_icosphere_001.vertex_groups.new(name='LowerLeg.R')
for _i, _w in zip([129, 130, 131, 132, 133, 134], [0.9522, 0.981, 0.9287, 0.3035, 0.2003, 0.5673]): _vg.add([_i], _w, 'REPLACE')
_vg = ob_icosphere_001.vertex_groups.new(name='Foot.R')
for _i, _w in zip([129, 131, 132, 133, 134], [0.02214, 0.03573, 0.6931, 0.7989, 0.4302]): _vg.add([_i], _w, 'REPLACE')
_vg = ob_icosphere_001.vertex_groups.new(name='Wing1.R')
for _i, _w in zip([65, 66, 67, 68, 70, 71, 74, 75, 76, 77, 78, 80, 81, 83, 84, 85, 86, 87, 94, 103, 104, 105, 106, 107, 108, 109, 110, 111, 112, 113, 114, 115, 116, 117], [0.1812, 0.1224, 0.01348, 0.4254, 0.02916, 0.01574, 0.006369, 0.05518, 0.1266, 0.07958, 0.2398, 0.4225, 0.005592, 0.3764, 0.09353, 0.07785, 0.1443, 0.01275, 0.04241, 0.9793, 0.1119, 0.7993, 0.8162, 0.9135, 0.7014, 0.9141, 0.05976, 0.06208, 0.9957, 0.8892, 0.7359, 0.9754, 0.9181, 0.05723]): _vg.add([_i], _w, 'REPLACE')
_vg = ob_icosphere_001.vertex_groups.new(name='Wing2.R')
for _i, _w in zip([67, 75, 78, 81, 83, 85, 104, 106, 109, 110, 111, 113, 114, 117], [0.2108, 0.1243, 0.289, 0.9703, 0.08767, 0.05301, 0.7554, 0.04739, 0.08228, 0.915, 0.9097, 0.0187, 0.223, 0.9255]): _vg.add([_i], _w, 'REPLACE')
_m = ob_icosphere_001.modifiers.new('Armature', 'ARMATURE')
_m.object = ob_armature
_m = ob_icosphere_001.modifiers.new('Armature.001', 'ARMATURE')
ob_lamp_001.location = (4.076, -2.016, 2.891)
ob_lamp_001.rotation_euler = (0.6503, 0.05522, 1.866)
ob_lamp_001.lineart.crease_threshold = 0.0
ob_camera_001.location = (4.212, -3.954, 1.942)
ob_camera_001.rotation_euler = (1.279, 0.01082, 0.8149)
ob_camera_001.lineart.crease_threshold = 0.0
ob_lamp.location = (4.076, -2.016, 2.891)
ob_lamp.rotation_euler = (0.6503, 0.05522, 1.866)
ob_lamp.lock_rotations_4d = False
ob_lamp.empty_display_type = 'ARROWS'
ob_lamp.color = (0.0, 0.0, 0.0, 0.0)
ob_lamp.lineart.crease_threshold = 0.0
ob_camera.location = (4.212, -3.954, 1.942)
ob_camera.rotation_euler = (1.279, 0.01082, 0.8149)
ob_camera.lock_rotations_4d = False
ob_camera.empty_display_type = 'ARROWS'
ob_camera.color = (0.0, 0.0, 0.0, 0.0)
ob_camera.display_type = 'WIRE'
ob_camera.lineart.crease_threshold = 0.0

# ---- collection membership
col_collection_1.objects.link(ob_armature)
col_collection_1.objects.link(ob_icosphere_001)
col_collection_1.objects.link(ob_lamp_001)
col_collection_1.objects.link(ob_camera_001)
col_collection_1.objects.link(ob_lamp)
col_collection_1.objects.link(ob_camera)

# ---- scene / render settings (as saved in the file)
scene.camera = ob_camera
scene.frame_start = 1; scene.frame_end = 30; scene.frame_set(3)
scene.render.engine = 'BLENDER_EEVEE_NEXT'
scene.render.resolution_percentage = 50
scene.render.dither_intensity = 0.0
scene.cycles.use_denoising = False
scene.cycles.samples = 128
scene.cycles.sampling_pattern = 'TABULATED_SOBOL'
scene.cycles.light_sampling_threshold = 0.0
scene.cycles.use_adaptive_sampling = False
scene.cycles.use_light_tree = False
scene.cycles.blur_glossy = 0.0
scene.cycles.sample_clamp_indirect = 0.0
scene.view_settings.view_transform = 'Standard'
bpy.context.view_layer.update()
